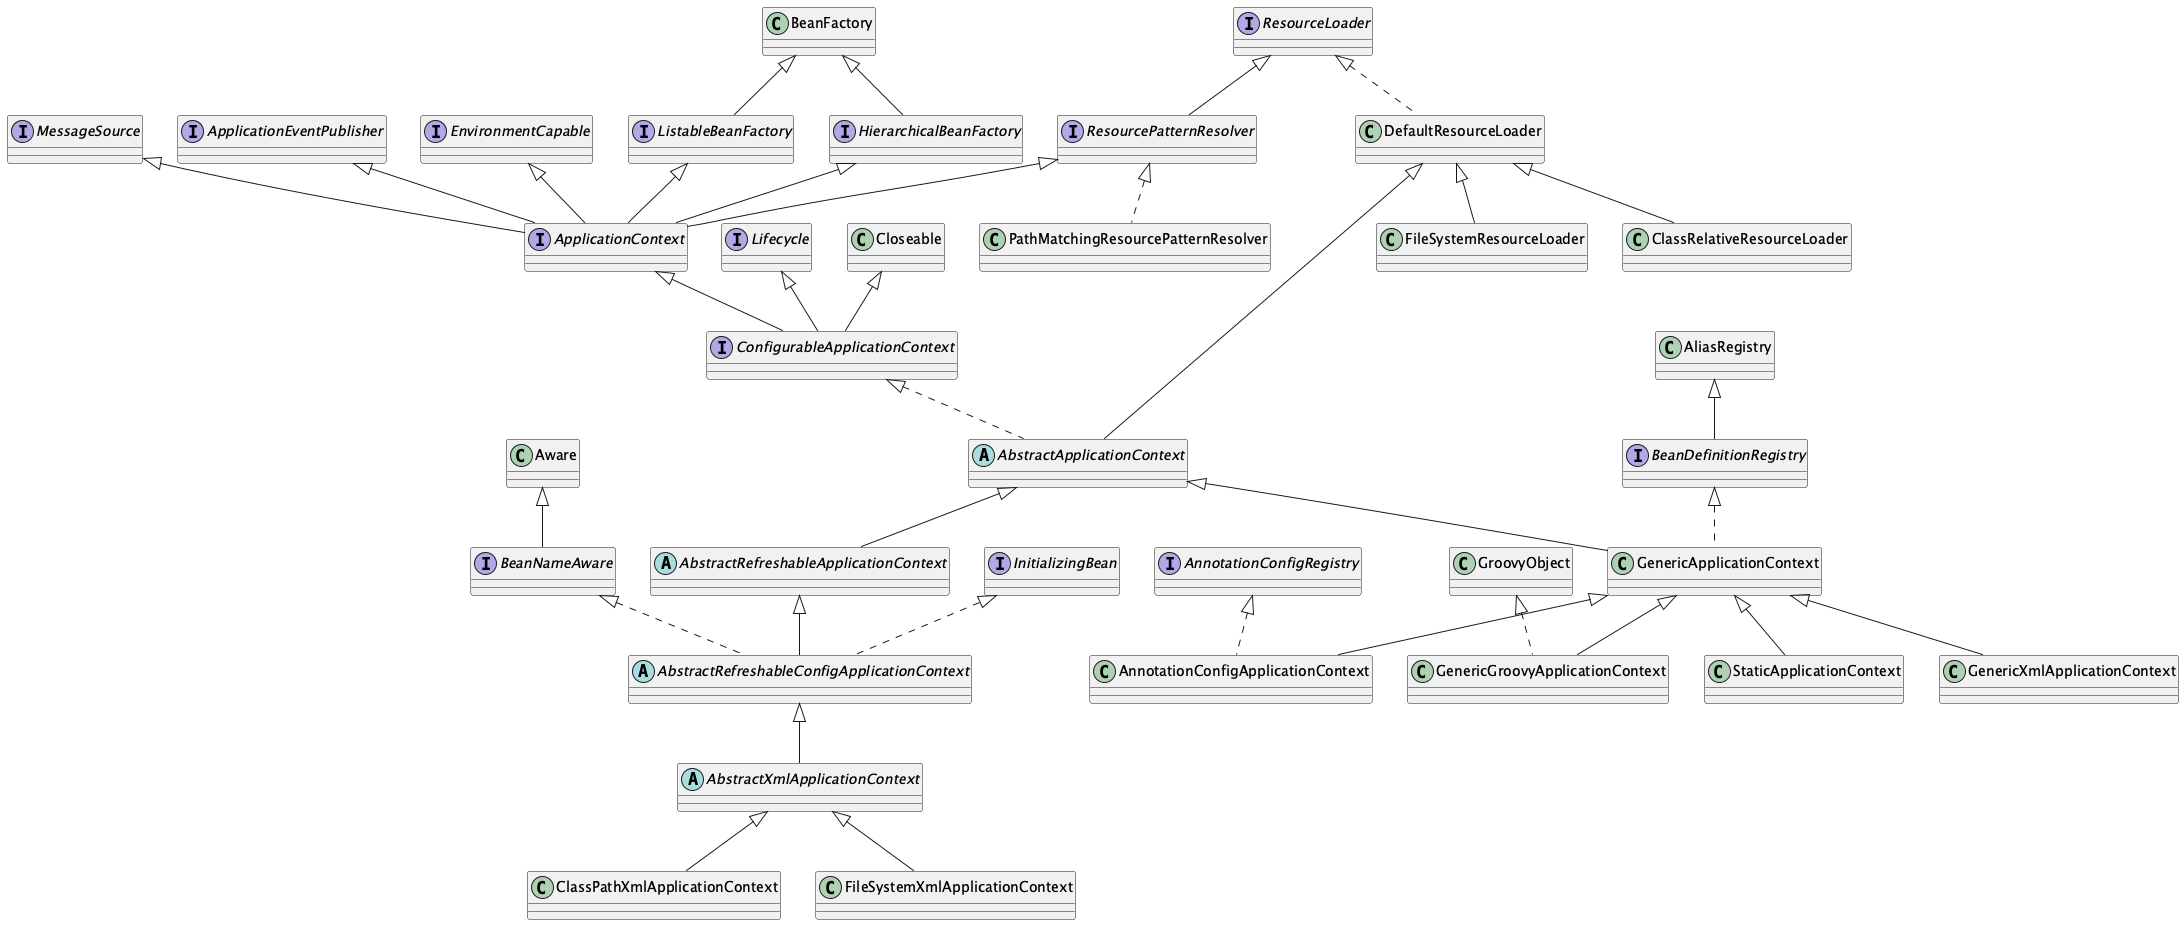

The diagram above was rendered by PlantUML. Its source (embedded in the PNG):
@startuml


'entity
interface ResourceLoader
{
}

'relationship


'entity
class DefaultResourceLoader
{
}

'relationship
ResourceLoader <|.. DefaultResourceLoader


'entity
interface ResourcePatternResolver
{
}

'relationship
ResourceLoader <|-- ResourcePatternResolver


'entity
abstract AbstractApplicationContext
{
}

'relationship
DefaultResourceLoader <|-- AbstractApplicationContext
ConfigurableApplicationContext <|.. AbstractApplicationContext


'entity
class ClassRelativeResourceLoader
{
}

'relationship
DefaultResourceLoader <|-- ClassRelativeResourceLoader


'entity
class FileSystemResourceLoader
{
}

'relationship
DefaultResourceLoader <|-- FileSystemResourceLoader


'entity
interface ApplicationContext
{
}

'relationship
EnvironmentCapable <|-- ApplicationContext
ListableBeanFactory <|-- ApplicationContext
HierarchicalBeanFactory <|-- ApplicationContext
MessageSource <|-- ApplicationContext
ApplicationEventPublisher <|-- ApplicationContext
ResourcePatternResolver <|-- ApplicationContext


'entity
class PathMatchingResourcePatternResolver
{
}

'relationship
ResourcePatternResolver <|.. PathMatchingResourcePatternResolver


'entity
interface ConfigurableApplicationContext
{
}

'relationship
ApplicationContext <|-- ConfigurableApplicationContext
Lifecycle <|-- ConfigurableApplicationContext
Closeable <|-- ConfigurableApplicationContext


'entity
abstract AbstractRefreshableApplicationContext
{
}

'relationship
AbstractApplicationContext <|-- AbstractRefreshableApplicationContext


'entity
class GenericApplicationContext
{
}

'relationship
AbstractApplicationContext <|-- GenericApplicationContext
BeanDefinitionRegistry <|.. GenericApplicationContext


'entity
interface EnvironmentCapable
{
}

'relationship


'entity
interface ListableBeanFactory
{
}

'relationship
BeanFactory <|-- ListableBeanFactory


'entity
interface HierarchicalBeanFactory
{
}

'relationship
BeanFactory <|-- HierarchicalBeanFactory


'entity
interface MessageSource
{
}

'relationship


'entity
interface ApplicationEventPublisher
{
}

'relationship


'entity
abstract AbstractRefreshableConfigApplicationContext
{
}

'relationship
AbstractRefreshableApplicationContext <|-- AbstractRefreshableConfigApplicationContext
BeanNameAware <|.. AbstractRefreshableConfigApplicationContext
InitializingBean <|.. AbstractRefreshableConfigApplicationContext


'entity
interface BeanDefinitionRegistry
{
}

'relationship
AliasRegistry <|-- BeanDefinitionRegistry


'entity
class AnnotationConfigApplicationContext
{
}

'relationship
GenericApplicationContext <|-- AnnotationConfigApplicationContext
AnnotationConfigRegistry <|.. AnnotationConfigApplicationContext


'entity
class GenericGroovyApplicationContext
{
}

'relationship
GenericApplicationContext <|-- GenericGroovyApplicationContext
GroovyObject <|.. GenericGroovyApplicationContext


'entity
class GenericXmlApplicationContext
{
}

'relationship
GenericApplicationContext <|-- GenericXmlApplicationContext


'entity
class StaticApplicationContext
{
}

'relationship
GenericApplicationContext <|-- StaticApplicationContext


'entity
interface Lifecycle
{
}

'relationship


'entity
interface BeanNameAware
{
}

'relationship
Aware <|-- BeanNameAware


'entity
interface InitializingBean
{
}

'relationship


'entity
abstract AbstractXmlApplicationContext
{
}

'relationship
AbstractRefreshableConfigApplicationContext <|-- AbstractXmlApplicationContext


'entity
interface AnnotationConfigRegistry
{
}

'relationship


'entity
class ClassPathXmlApplicationContext
{
}

'relationship
AbstractXmlApplicationContext <|-- ClassPathXmlApplicationContext


'entity
class FileSystemXmlApplicationContext
{
}

'relationship
AbstractXmlApplicationContext <|-- FileSystemXmlApplicationContext


@enduml